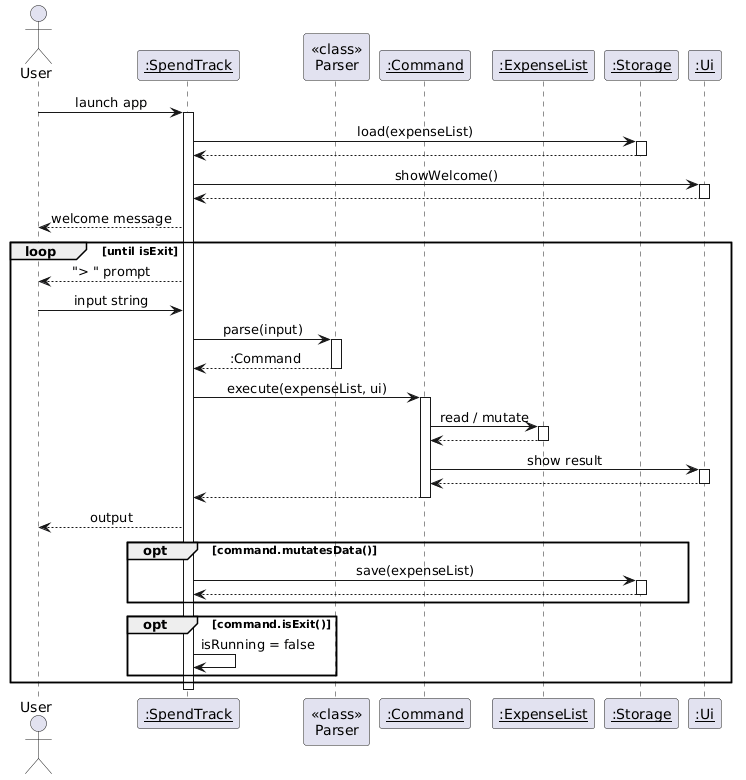

The diagram above was rendered by PlantUML. Its source (embedded in the PNG):
@startuml
!define BGCOLOR white
skinparam backgroundColor BGCOLOR
skinparam sequenceMessageAlign center

actor User
participant "<u>:SpendTrack</u>" as ST
participant "<<class>>\nParser" as P
participant "<u>:Command</u>" as CMD
participant "<u>:ExpenseList</u>" as EL
participant "<u>:Storage</u>" as S
participant "<u>:Ui</u>" as UI

User -> ST : launch app
activate ST

ST -> S : load(expenseList)
activate S
S --> ST
deactivate S

ST -> UI : showWelcome()
activate UI
UI --> ST
deactivate UI
ST --> User : welcome message

loop until isExit
    ST --> User : "> " prompt
    User -> ST : input string
    ST -> P : parse(input)
    activate P
    P --> ST : :Command
    deactivate P

    ST -> CMD : execute(expenseList, ui)
    activate CMD
    CMD -> EL : read / mutate
    activate EL
    EL --> CMD
    deactivate EL
    CMD -> UI : show result
    activate UI
    UI --> CMD
    deactivate UI
    CMD --> ST
    deactivate CMD
    ST --> User : output

    opt command.mutatesData()
        ST -> S : save(expenseList)
        activate S
        S --> ST
        deactivate S
    end

    opt command.isExit()
        ST -> ST : isRunning = false
    end
end

deactivate ST
@enduml